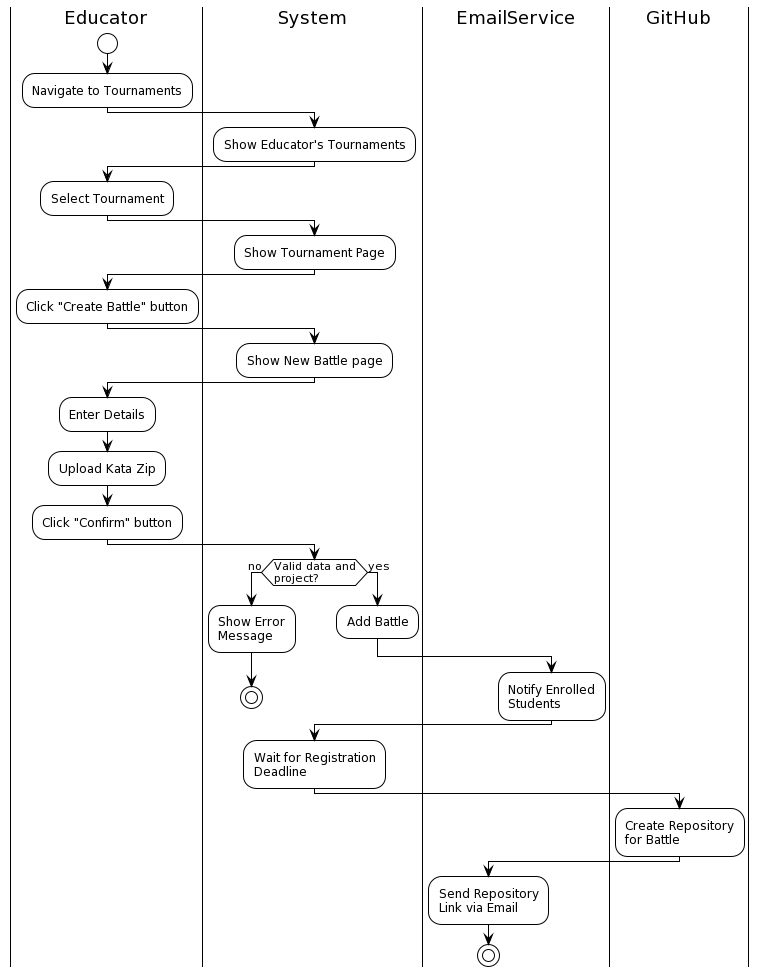

The diagram above was rendered by PlantUML. Its source (embedded in the PNG):
@startuml
!theme plain
|Educator|
start
:Navigate to Tournaments;
|System|
:Show Educator's Tournaments;
|Educator|
:Select Tournament;
|System|
:Show Tournament Page;
|Educator|
:Click "Create Battle" button;
|System|
:Show New Battle page;
|Educator|
:Enter Details;
:Upload Kata Zip;
:Click "Confirm" button;
|System|
if (Valid data and\nproject?) then (no)
:Show Error\nMessage;
stop
else (yes)
:Add Battle;
|EmailService|
:Notify Enrolled\nStudents;
endif
|System|
:Wait for Registration\nDeadline;
|GitHub|
:Create Repository\nfor Battle;
|EmailService|
:Send Repository\nLink via Email;
stop
@enduml